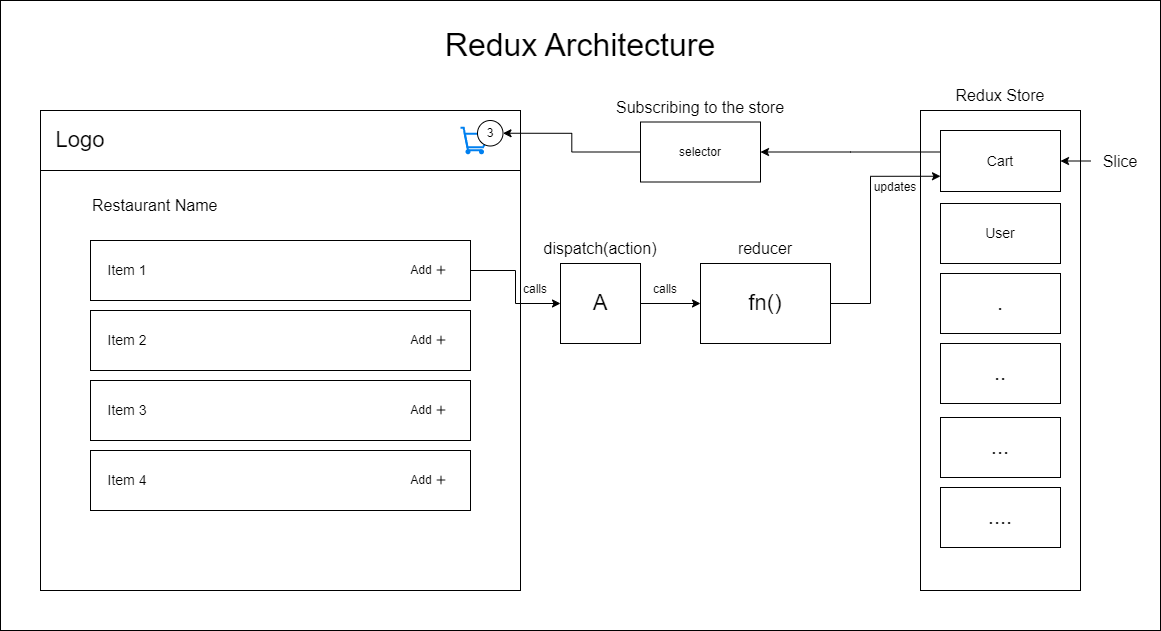

The diagram above was exported from draw.io. Its source (the exported page's mxGraphModel, read from the mxfile embedded in the PNG):
<mxGraphModel dx="1687" dy="920" grid="1" gridSize="10" guides="1" tooltips="1" connect="1" arrows="1" fold="1" page="1" pageScale="1" pageWidth="850" pageHeight="1100" math="0" shadow="0">
  <root>
    <mxCell id="0" />
    <mxCell id="1" parent="0" />
    <mxCell id="Fa2mJlB1pQg_zfHH2wAT-55" value="" style="rounded=0;whiteSpace=wrap;html=1;" vertex="1" parent="1">
      <mxGeometry y="10" width="1160" height="630" as="geometry" />
    </mxCell>
    <mxCell id="Fa2mJlB1pQg_zfHH2wAT-1" value="" style="whiteSpace=wrap;html=1;aspect=fixed;" vertex="1" parent="1">
      <mxGeometry x="40" y="120" width="480" height="480" as="geometry" />
    </mxCell>
    <mxCell id="Fa2mJlB1pQg_zfHH2wAT-2" value="" style="rounded=0;whiteSpace=wrap;html=1;" vertex="1" parent="1">
      <mxGeometry x="40" y="120" width="480" height="60" as="geometry" />
    </mxCell>
    <mxCell id="Fa2mJlB1pQg_zfHH2wAT-3" value="&lt;font style=&quot;font-size: 22px;&quot;&gt;Logo&lt;/font&gt;" style="text;html=1;align=center;verticalAlign=middle;whiteSpace=wrap;rounded=0;" vertex="1" parent="1">
      <mxGeometry x="50" y="135" width="60" height="30" as="geometry" />
    </mxCell>
    <mxCell id="Fa2mJlB1pQg_zfHH2wAT-4" value="" style="html=1;verticalLabelPosition=bottom;align=center;labelBackgroundColor=#ffffff;verticalAlign=top;strokeWidth=2;strokeColor=#0080F0;shadow=0;dashed=0;shape=mxgraph.ios7.icons.shopping_cart;" vertex="1" parent="1">
      <mxGeometry x="460" y="137.25" width="30" height="25.5" as="geometry" />
    </mxCell>
    <mxCell id="Fa2mJlB1pQg_zfHH2wAT-5" value="&lt;font style=&quot;font-size: 16px;&quot;&gt;Restaurant Name&lt;/font&gt;" style="text;html=1;align=left;verticalAlign=middle;whiteSpace=wrap;rounded=0;" vertex="1" parent="1">
      <mxGeometry x="90" y="200" width="190" height="30" as="geometry" />
    </mxCell>
    <mxCell id="Fa2mJlB1pQg_zfHH2wAT-40" style="edgeStyle=orthogonalEdgeStyle;rounded=0;orthogonalLoop=1;jettySize=auto;html=1;entryX=0;entryY=0.5;entryDx=0;entryDy=0;exitX=1;exitY=0.5;exitDx=0;exitDy=0;" edge="1" parent="1" source="Fa2mJlB1pQg_zfHH2wAT-6" target="Fa2mJlB1pQg_zfHH2wAT-37">
      <mxGeometry relative="1" as="geometry" />
    </mxCell>
    <mxCell id="Fa2mJlB1pQg_zfHH2wAT-6" value="&lt;font style=&quot;font-size: 14px;&quot;&gt;&amp;nbsp; &amp;nbsp; Item 1&lt;/font&gt;" style="rounded=0;whiteSpace=wrap;html=1;align=left;" vertex="1" parent="1">
      <mxGeometry x="90" y="250" width="380" height="60" as="geometry" />
    </mxCell>
    <mxCell id="Fa2mJlB1pQg_zfHH2wAT-7" value="&lt;font style=&quot;font-size: 14px;&quot;&gt;&amp;nbsp; &amp;nbsp; Item 2&lt;/font&gt;" style="rounded=0;whiteSpace=wrap;html=1;align=left;" vertex="1" parent="1">
      <mxGeometry x="90" y="320" width="380" height="60" as="geometry" />
    </mxCell>
    <mxCell id="Fa2mJlB1pQg_zfHH2wAT-8" value="&lt;font style=&quot;font-size: 14px;&quot;&gt;&amp;nbsp; &amp;nbsp; Item 3&lt;/font&gt;" style="rounded=0;whiteSpace=wrap;html=1;align=left;" vertex="1" parent="1">
      <mxGeometry x="90" y="390" width="380" height="60" as="geometry" />
    </mxCell>
    <mxCell id="Fa2mJlB1pQg_zfHH2wAT-9" value="&lt;font style=&quot;font-size: 14px;&quot;&gt;&amp;nbsp; &amp;nbsp; Item 4&lt;/font&gt;" style="rounded=0;whiteSpace=wrap;html=1;align=left;" vertex="1" parent="1">
      <mxGeometry x="90" y="460" width="380" height="60" as="geometry" />
    </mxCell>
    <mxCell id="Fa2mJlB1pQg_zfHH2wAT-16" value="" style="shape=image;html=1;verticalAlign=top;verticalLabelPosition=bottom;labelBackgroundColor=#ffffff;imageAspect=0;aspect=fixed;image=https://cdn3.iconfinder.com/data/icons/user-interface-169/32/plus-128.png" vertex="1" parent="1">
      <mxGeometry x="434" y="343" width="14" height="14" as="geometry" />
    </mxCell>
    <mxCell id="Fa2mJlB1pQg_zfHH2wAT-17" value="Add" style="text;html=1;align=center;verticalAlign=middle;whiteSpace=wrap;rounded=0;" vertex="1" parent="1">
      <mxGeometry x="400" y="335" width="42" height="30" as="geometry" />
    </mxCell>
    <mxCell id="Fa2mJlB1pQg_zfHH2wAT-18" value="" style="shape=image;html=1;verticalAlign=top;verticalLabelPosition=bottom;labelBackgroundColor=#ffffff;imageAspect=0;aspect=fixed;image=https://cdn3.iconfinder.com/data/icons/user-interface-169/32/plus-128.png" vertex="1" parent="1">
      <mxGeometry x="434" y="413" width="14" height="14" as="geometry" />
    </mxCell>
    <mxCell id="Fa2mJlB1pQg_zfHH2wAT-19" value="Add" style="text;html=1;align=center;verticalAlign=middle;whiteSpace=wrap;rounded=0;" vertex="1" parent="1">
      <mxGeometry x="400" y="405" width="42" height="30" as="geometry" />
    </mxCell>
    <mxCell id="Fa2mJlB1pQg_zfHH2wAT-20" value="" style="shape=image;html=1;verticalAlign=top;verticalLabelPosition=bottom;labelBackgroundColor=#ffffff;imageAspect=0;aspect=fixed;image=https://cdn3.iconfinder.com/data/icons/user-interface-169/32/plus-128.png" vertex="1" parent="1">
      <mxGeometry x="434" y="483" width="14" height="14" as="geometry" />
    </mxCell>
    <mxCell id="Fa2mJlB1pQg_zfHH2wAT-21" value="Add" style="text;html=1;align=center;verticalAlign=middle;whiteSpace=wrap;rounded=0;" vertex="1" parent="1">
      <mxGeometry x="400" y="475" width="42" height="30" as="geometry" />
    </mxCell>
    <mxCell id="Fa2mJlB1pQg_zfHH2wAT-24" value="" style="rounded=0;whiteSpace=wrap;html=1;" vertex="1" parent="1">
      <mxGeometry x="920" y="120" width="160" height="480" as="geometry" />
    </mxCell>
    <mxCell id="Fa2mJlB1pQg_zfHH2wAT-25" value="&lt;font style=&quot;font-size: 16px;&quot;&gt;Redux Store&lt;/font&gt;" style="text;html=1;align=center;verticalAlign=middle;whiteSpace=wrap;rounded=0;" vertex="1" parent="1">
      <mxGeometry x="940" y="90" width="120" height="30" as="geometry" />
    </mxCell>
    <mxCell id="Fa2mJlB1pQg_zfHH2wAT-52" style="edgeStyle=orthogonalEdgeStyle;rounded=0;orthogonalLoop=1;jettySize=auto;html=1;entryX=1;entryY=0.5;entryDx=0;entryDy=0;" edge="1" parent="1" source="Fa2mJlB1pQg_zfHH2wAT-26" target="Fa2mJlB1pQg_zfHH2wAT-50">
      <mxGeometry relative="1" as="geometry">
        <Array as="points">
          <mxPoint x="850" y="162" />
        </Array>
      </mxGeometry>
    </mxCell>
    <mxCell id="Fa2mJlB1pQg_zfHH2wAT-26" value="&lt;font style=&quot;font-size: 14px;&quot;&gt;Cart&lt;/font&gt;" style="rounded=0;whiteSpace=wrap;html=1;" vertex="1" parent="1">
      <mxGeometry x="940" y="140" width="120" height="61" as="geometry" />
    </mxCell>
    <mxCell id="Fa2mJlB1pQg_zfHH2wAT-27" value="&lt;font style=&quot;font-size: 14px;&quot;&gt;User&lt;/font&gt;" style="rounded=0;whiteSpace=wrap;html=1;" vertex="1" parent="1">
      <mxGeometry x="940" y="213" width="120" height="60" as="geometry" />
    </mxCell>
    <mxCell id="Fa2mJlB1pQg_zfHH2wAT-28" value="&lt;font style=&quot;font-size: 22px;&quot;&gt;.&lt;/font&gt;" style="rounded=0;whiteSpace=wrap;html=1;" vertex="1" parent="1">
      <mxGeometry x="940" y="283" width="120" height="60" as="geometry" />
    </mxCell>
    <mxCell id="Fa2mJlB1pQg_zfHH2wAT-29" value="&lt;font style=&quot;font-size: 22px;&quot;&gt;..&lt;/font&gt;" style="rounded=0;whiteSpace=wrap;html=1;" vertex="1" parent="1">
      <mxGeometry x="940" y="353" width="120" height="60" as="geometry" />
    </mxCell>
    <mxCell id="Fa2mJlB1pQg_zfHH2wAT-30" value="&lt;font style=&quot;font-size: 22px;&quot;&gt;...&lt;/font&gt;" style="rounded=0;whiteSpace=wrap;html=1;" vertex="1" parent="1">
      <mxGeometry x="940" y="427" width="120" height="60" as="geometry" />
    </mxCell>
    <mxCell id="Fa2mJlB1pQg_zfHH2wAT-31" value="&lt;font style=&quot;font-size: 22px;&quot;&gt;....&lt;/font&gt;" style="rounded=0;whiteSpace=wrap;html=1;" vertex="1" parent="1">
      <mxGeometry x="940" y="497" width="120" height="60" as="geometry" />
    </mxCell>
    <mxCell id="Fa2mJlB1pQg_zfHH2wAT-33" style="edgeStyle=orthogonalEdgeStyle;rounded=0;orthogonalLoop=1;jettySize=auto;html=1;" edge="1" parent="1" source="Fa2mJlB1pQg_zfHH2wAT-32" target="Fa2mJlB1pQg_zfHH2wAT-26">
      <mxGeometry relative="1" as="geometry">
        <Array as="points">
          <mxPoint x="1090" y="171" />
          <mxPoint x="1090" y="171" />
        </Array>
      </mxGeometry>
    </mxCell>
    <mxCell id="Fa2mJlB1pQg_zfHH2wAT-32" value="&lt;font style=&quot;font-size: 16px;&quot;&gt;Slice&lt;/font&gt;" style="text;html=1;align=center;verticalAlign=middle;whiteSpace=wrap;rounded=0;" vertex="1" parent="1">
      <mxGeometry x="1090" y="155.5" width="60" height="30" as="geometry" />
    </mxCell>
    <mxCell id="Fa2mJlB1pQg_zfHH2wAT-34" value="" style="group" vertex="1" connectable="0" parent="1">
      <mxGeometry x="400" y="265" width="48" height="30" as="geometry" />
    </mxCell>
    <mxCell id="Fa2mJlB1pQg_zfHH2wAT-11" value="" style="shape=image;html=1;verticalAlign=top;verticalLabelPosition=bottom;labelBackgroundColor=#ffffff;imageAspect=0;aspect=fixed;image=https://cdn3.iconfinder.com/data/icons/user-interface-169/32/plus-128.png" vertex="1" parent="Fa2mJlB1pQg_zfHH2wAT-34">
      <mxGeometry x="34" y="8" width="14" height="14" as="geometry" />
    </mxCell>
    <mxCell id="Fa2mJlB1pQg_zfHH2wAT-15" value="Add" style="text;html=1;align=center;verticalAlign=middle;whiteSpace=wrap;rounded=0;" vertex="1" parent="Fa2mJlB1pQg_zfHH2wAT-34">
      <mxGeometry width="42" height="30" as="geometry" />
    </mxCell>
    <mxCell id="Fa2mJlB1pQg_zfHH2wAT-35" value="&lt;font style=&quot;font-size: 16px;&quot;&gt;dispatch(action)&lt;/font&gt;" style="text;html=1;align=center;verticalAlign=middle;whiteSpace=wrap;rounded=0;" vertex="1" parent="1">
      <mxGeometry x="540" y="243" width="120" height="30" as="geometry" />
    </mxCell>
    <mxCell id="Fa2mJlB1pQg_zfHH2wAT-43" style="edgeStyle=orthogonalEdgeStyle;rounded=0;orthogonalLoop=1;jettySize=auto;html=1;" edge="1" parent="1" source="Fa2mJlB1pQg_zfHH2wAT-37" target="Fa2mJlB1pQg_zfHH2wAT-42">
      <mxGeometry relative="1" as="geometry" />
    </mxCell>
    <mxCell id="Fa2mJlB1pQg_zfHH2wAT-37" value="" style="whiteSpace=wrap;html=1;aspect=fixed;" vertex="1" parent="1">
      <mxGeometry x="560" y="273" width="80" height="80" as="geometry" />
    </mxCell>
    <mxCell id="Fa2mJlB1pQg_zfHH2wAT-41" value="&lt;font style=&quot;font-size: 22px;&quot;&gt;A&lt;/font&gt;" style="text;html=1;align=center;verticalAlign=middle;whiteSpace=wrap;rounded=0;" vertex="1" parent="1">
      <mxGeometry x="570" y="298" width="60" height="30" as="geometry" />
    </mxCell>
    <mxCell id="Fa2mJlB1pQg_zfHH2wAT-44" style="edgeStyle=orthogonalEdgeStyle;rounded=0;orthogonalLoop=1;jettySize=auto;html=1;entryX=0;entryY=0.75;entryDx=0;entryDy=0;" edge="1" parent="1" source="Fa2mJlB1pQg_zfHH2wAT-42" target="Fa2mJlB1pQg_zfHH2wAT-26">
      <mxGeometry relative="1" as="geometry">
        <mxPoint x="870" y="170" as="targetPoint" />
        <Array as="points">
          <mxPoint x="870" y="313" />
          <mxPoint x="870" y="186" />
        </Array>
      </mxGeometry>
    </mxCell>
    <mxCell id="Fa2mJlB1pQg_zfHH2wAT-42" value="&lt;font style=&quot;font-size: 22px;&quot;&gt;fn()&lt;/font&gt;" style="text;html=1;align=center;verticalAlign=middle;whiteSpace=wrap;rounded=0;labelBorderColor=none;strokeColor=default;fillColor=default;" vertex="1" parent="1">
      <mxGeometry x="700" y="273" width="130" height="80" as="geometry" />
    </mxCell>
    <mxCell id="Fa2mJlB1pQg_zfHH2wAT-45" value="calls" style="text;html=1;align=center;verticalAlign=middle;whiteSpace=wrap;rounded=0;" vertex="1" parent="1">
      <mxGeometry x="640" y="287" width="50" height="23" as="geometry" />
    </mxCell>
    <mxCell id="Fa2mJlB1pQg_zfHH2wAT-46" value="calls" style="text;html=1;align=center;verticalAlign=middle;whiteSpace=wrap;rounded=0;" vertex="1" parent="1">
      <mxGeometry x="510" y="287" width="50" height="23" as="geometry" />
    </mxCell>
    <mxCell id="Fa2mJlB1pQg_zfHH2wAT-47" value="&lt;span style=&quot;font-size: 16px;&quot;&gt;reducer&lt;/span&gt;" style="text;html=1;align=center;verticalAlign=middle;whiteSpace=wrap;rounded=0;" vertex="1" parent="1">
      <mxGeometry x="705" y="243" width="120" height="30" as="geometry" />
    </mxCell>
    <mxCell id="Fa2mJlB1pQg_zfHH2wAT-48" value="updates" style="text;html=1;align=center;verticalAlign=middle;whiteSpace=wrap;rounded=0;" vertex="1" parent="1">
      <mxGeometry x="870" y="185.5" width="50" height="23" as="geometry" />
    </mxCell>
    <mxCell id="Fa2mJlB1pQg_zfHH2wAT-49" value="3" style="ellipse;whiteSpace=wrap;html=1;aspect=fixed;" vertex="1" parent="1">
      <mxGeometry x="477" y="130" width="25.5" height="25.5" as="geometry" />
    </mxCell>
    <mxCell id="Fa2mJlB1pQg_zfHH2wAT-54" style="edgeStyle=orthogonalEdgeStyle;rounded=0;orthogonalLoop=1;jettySize=auto;html=1;entryX=1;entryY=0.5;entryDx=0;entryDy=0;" edge="1" parent="1" source="Fa2mJlB1pQg_zfHH2wAT-50" target="Fa2mJlB1pQg_zfHH2wAT-49">
      <mxGeometry relative="1" as="geometry" />
    </mxCell>
    <mxCell id="Fa2mJlB1pQg_zfHH2wAT-50" value="selector" style="rounded=0;whiteSpace=wrap;html=1;" vertex="1" parent="1">
      <mxGeometry x="640" y="131.5" width="120" height="60" as="geometry" />
    </mxCell>
    <mxCell id="Fa2mJlB1pQg_zfHH2wAT-53" value="&lt;span style=&quot;font-size: 16px;&quot;&gt;Subscribing to the store&lt;/span&gt;" style="text;html=1;align=center;verticalAlign=middle;whiteSpace=wrap;rounded=0;" vertex="1" parent="1">
      <mxGeometry x="610" y="101.5" width="180" height="30" as="geometry" />
    </mxCell>
    <mxCell id="Fa2mJlB1pQg_zfHH2wAT-56" value="&lt;font style=&quot;font-size: 32px;&quot;&gt;Redux Architecture&lt;/font&gt;" style="text;html=1;align=center;verticalAlign=middle;whiteSpace=wrap;rounded=0;" vertex="1" parent="1">
      <mxGeometry x="350" y="30" width="460" height="50" as="geometry" />
    </mxCell>
  </root>
</mxGraphModel>